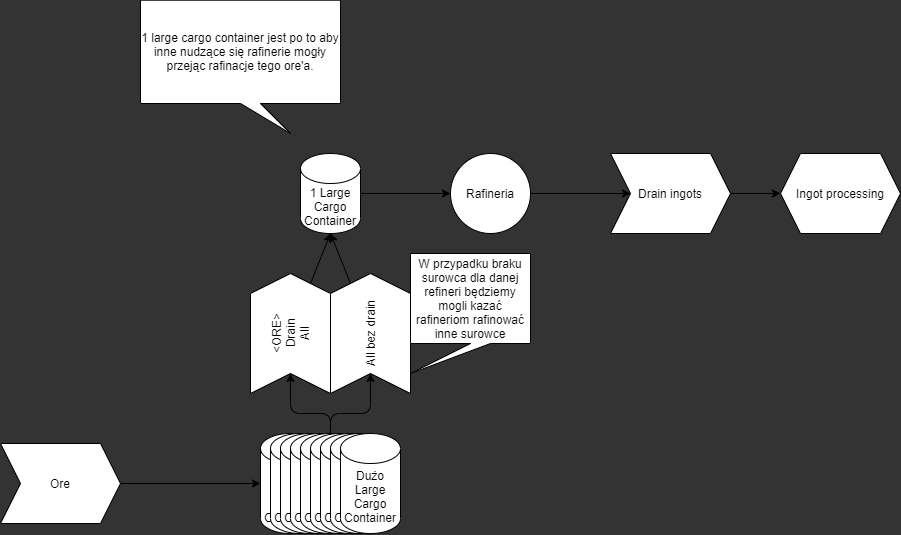

The diagram above was exported from draw.io. Its source (the exported page's mxGraphModel, read from the mxfile embedded in the PNG):
<mxGraphModel dx="734" dy="1507" grid="1" gridSize="10" guides="1" tooltips="1" connect="1" arrows="1" fold="1" page="1" pageScale="1" pageWidth="850" pageHeight="1100" background="#333333" math="0" shadow="0">
  <root>
    <mxCell id="0" />
    <mxCell id="1" parent="0" />
    <mxCell id="3" style="edgeStyle=none;html=1;entryX=0;entryY=0.5;entryDx=0;entryDy=0;entryPerimeter=0;" edge="1" parent="1" source="2" target="15">
      <mxGeometry relative="1" as="geometry">
        <mxPoint x="180" y="400" as="targetPoint" />
      </mxGeometry>
    </mxCell>
    <mxCell id="2" value="Ore" style="shape=step;perimeter=stepPerimeter;whiteSpace=wrap;html=1;fixedSize=1;" vertex="1" parent="1">
      <mxGeometry y="370" width="120" height="80" as="geometry" />
    </mxCell>
    <mxCell id="13" style="edgeStyle=none;html=1;entryX=0.5;entryY=1;entryDx=0;entryDy=0;entryPerimeter=0;" edge="1" parent="1" source="6" target="11">
      <mxGeometry relative="1" as="geometry" />
    </mxCell>
    <mxCell id="6" value="&amp;lt;ORE&amp;gt;&lt;br&gt;Drain&lt;br&gt;All" style="shape=step;perimeter=stepPerimeter;whiteSpace=wrap;html=1;fixedSize=1;rotation=-90;labelPosition=center;verticalLabelPosition=middle;align=center;verticalAlign=middle;" vertex="1" parent="1">
      <mxGeometry x="230" y="220" width="120" height="80" as="geometry" />
    </mxCell>
    <mxCell id="14" style="edgeStyle=none;html=1;entryX=0.5;entryY=1;entryDx=0;entryDy=0;entryPerimeter=0;" edge="1" parent="1" source="7" target="11">
      <mxGeometry relative="1" as="geometry" />
    </mxCell>
    <mxCell id="7" value="All bez drain" style="shape=step;perimeter=stepPerimeter;whiteSpace=wrap;html=1;fixedSize=1;rotation=-90;" vertex="1" parent="1">
      <mxGeometry x="310" y="220" width="120" height="80" as="geometry" />
    </mxCell>
    <mxCell id="10" value="W przypadku braku surowca dla danej refineri będziemy mogli kazać rafineriom rafinować inne surowce" style="shape=callout;whiteSpace=wrap;html=1;perimeter=calloutPerimeter;position2=0;" vertex="1" parent="1">
      <mxGeometry x="410" y="180" width="120" height="120" as="geometry" />
    </mxCell>
    <mxCell id="36" style="edgeStyle=none;html=1;" edge="1" parent="1" source="11" target="35">
      <mxGeometry relative="1" as="geometry" />
    </mxCell>
    <mxCell id="11" value="1 Large Cargo Container" style="shape=cylinder3;whiteSpace=wrap;html=1;boundedLbl=1;backgroundOutline=1;size=15;" vertex="1" parent="1">
      <mxGeometry x="300" y="80" width="60" height="80" as="geometry" />
    </mxCell>
    <mxCell id="15" value="Dużo Large&lt;br&gt;Cargo&lt;br&gt;Container" style="shape=cylinder3;whiteSpace=wrap;html=1;boundedLbl=1;backgroundOutline=1;size=15;" vertex="1" parent="1">
      <mxGeometry x="260" y="360" width="60" height="100" as="geometry" />
    </mxCell>
    <mxCell id="16" value="Dużo Large&lt;br&gt;Cargo&lt;br&gt;Container" style="shape=cylinder3;whiteSpace=wrap;html=1;boundedLbl=1;backgroundOutline=1;size=15;" vertex="1" parent="1">
      <mxGeometry x="270" y="360" width="60" height="100" as="geometry" />
    </mxCell>
    <mxCell id="17" value="Dużo Large&lt;br&gt;Cargo&lt;br&gt;Container" style="shape=cylinder3;whiteSpace=wrap;html=1;boundedLbl=1;backgroundOutline=1;size=15;" vertex="1" parent="1">
      <mxGeometry x="280" y="360" width="60" height="100" as="geometry" />
    </mxCell>
    <mxCell id="18" value="Dużo Large&lt;br&gt;Cargo&lt;br&gt;Container" style="shape=cylinder3;whiteSpace=wrap;html=1;boundedLbl=1;backgroundOutline=1;size=15;" vertex="1" parent="1">
      <mxGeometry x="290" y="360" width="60" height="100" as="geometry" />
    </mxCell>
    <mxCell id="24" style="edgeStyle=none;html=1;entryX=0;entryY=0.5;entryDx=0;entryDy=0;" edge="1" parent="1" source="19" target="6">
      <mxGeometry relative="1" as="geometry">
        <Array as="points">
          <mxPoint x="330" y="340" />
          <mxPoint x="290" y="340" />
        </Array>
      </mxGeometry>
    </mxCell>
    <mxCell id="25" style="edgeStyle=none;html=1;entryX=0;entryY=0.5;entryDx=0;entryDy=0;" edge="1" parent="1" source="19" target="7">
      <mxGeometry relative="1" as="geometry">
        <Array as="points">
          <mxPoint x="330" y="340" />
          <mxPoint x="370" y="340" />
        </Array>
      </mxGeometry>
    </mxCell>
    <mxCell id="19" value="Dużo Large&lt;br&gt;Cargo&lt;br&gt;Container" style="shape=cylinder3;whiteSpace=wrap;html=1;boundedLbl=1;backgroundOutline=1;size=15;" vertex="1" parent="1">
      <mxGeometry x="300" y="360" width="60" height="100" as="geometry" />
    </mxCell>
    <mxCell id="20" value="Dużo Large&lt;br&gt;Cargo&lt;br&gt;Container" style="shape=cylinder3;whiteSpace=wrap;html=1;boundedLbl=1;backgroundOutline=1;size=15;" vertex="1" parent="1">
      <mxGeometry x="310" y="360" width="60" height="100" as="geometry" />
    </mxCell>
    <mxCell id="21" value="Dużo Large&lt;br&gt;Cargo&lt;br&gt;Container" style="shape=cylinder3;whiteSpace=wrap;html=1;boundedLbl=1;backgroundOutline=1;size=15;" vertex="1" parent="1">
      <mxGeometry x="320" y="360" width="60" height="100" as="geometry" />
    </mxCell>
    <mxCell id="22" value="Dużo Large&lt;br&gt;Cargo&lt;br&gt;Container" style="shape=cylinder3;whiteSpace=wrap;html=1;boundedLbl=1;backgroundOutline=1;size=15;" vertex="1" parent="1">
      <mxGeometry x="330" y="360" width="60" height="100" as="geometry" />
    </mxCell>
    <mxCell id="23" value="Dużo Large&lt;br&gt;Cargo&lt;br&gt;Container" style="shape=cylinder3;whiteSpace=wrap;html=1;boundedLbl=1;backgroundOutline=1;size=15;" vertex="1" parent="1">
      <mxGeometry x="340" y="360" width="60" height="100" as="geometry" />
    </mxCell>
    <mxCell id="32" style="edgeStyle=none;html=1;entryX=0;entryY=0.5;entryDx=0;entryDy=0;" edge="1" parent="1" source="28" target="31">
      <mxGeometry relative="1" as="geometry" />
    </mxCell>
    <mxCell id="28" value="Drain ingots" style="shape=step;perimeter=stepPerimeter;whiteSpace=wrap;html=1;fixedSize=1;" vertex="1" parent="1">
      <mxGeometry x="610" y="80" width="120" height="80" as="geometry" />
    </mxCell>
    <mxCell id="31" value="Ingot processing" style="shape=hexagon;perimeter=hexagonPerimeter2;whiteSpace=wrap;html=1;fixedSize=1;" vertex="1" parent="1">
      <mxGeometry x="780" y="80" width="120" height="80" as="geometry" />
    </mxCell>
    <mxCell id="33" value="1 large cargo container jest po to aby inne nudzące się rafinerie mogły przejąc rafinacje tego ore'a." style="shape=callout;whiteSpace=wrap;html=1;perimeter=calloutPerimeter;position2=0.75;" vertex="1" parent="1">
      <mxGeometry x="140" y="-73.33" width="200" height="133.33" as="geometry" />
    </mxCell>
    <mxCell id="37" style="edgeStyle=none;html=1;" edge="1" parent="1" source="35" target="28">
      <mxGeometry relative="1" as="geometry" />
    </mxCell>
    <mxCell id="35" value="Rafineria" style="ellipse;whiteSpace=wrap;html=1;aspect=fixed;" vertex="1" parent="1">
      <mxGeometry x="450" y="80" width="80" height="80" as="geometry" />
    </mxCell>
  </root>
</mxGraphModel>